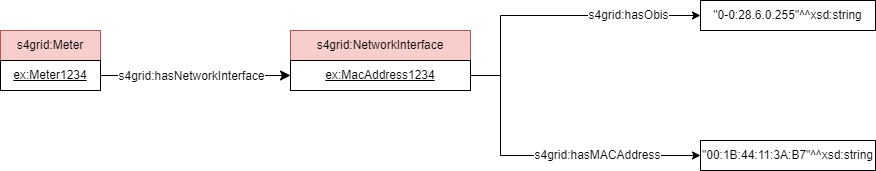

The diagram above was exported from draw.io. Its source (the exported page's mxGraphModel, read from the mxfile embedded in the PNG):
<mxGraphModel dx="1433" dy="743" grid="1" gridSize="10" guides="1" tooltips="1" connect="1" arrows="1" fold="1" page="1" pageScale="1" pageWidth="827" pageHeight="1169" math="0" shadow="0">
  <root>
    <mxCell id="0" />
    <mxCell id="1" parent="0" />
    <mxCell id="2" value="s4grid:Meter" style="rounded=0;whiteSpace=wrap;html=1;snapToPoint=1;points=[[0.1,0],[0.2,0],[0.3,0],[0.4,0],[0.5,0],[0.6,0],[0.7,0],[0.8,0],[0.9,0],[0,0.1],[0,0.3],[0,0.5],[0,0.7],[0,0.9],[0.1,1],[0.2,1],[0.3,1],[0.4,1],[0.5,1],[0.6,1],[0.7,1],[0.8,1],[0.9,1],[1,0.1],[1,0.3],[1,0.5],[1,0.7],[1,0.9]];fillColor=#f8cecc;strokeColor=#b85450;" vertex="1" parent="1">
      <mxGeometry x="100" y="230" width="100" height="30" as="geometry" />
    </mxCell>
    <mxCell id="3" value="&lt;u&gt;ex:Meter1234&lt;/u&gt;" style="rounded=0;whiteSpace=wrap;html=1;snapToPoint=1;points=[[0.1,0],[0.2,0],[0.3,0],[0.4,0],[0.5,0],[0.6,0],[0.7,0],[0.8,0],[0.9,0],[0,0.1],[0,0.3],[0,0.5],[0,0.7],[0,0.9],[0.1,1],[0.2,1],[0.3,1],[0.4,1],[0.5,1],[0.6,1],[0.7,1],[0.8,1],[0.9,1],[1,0.1],[1,0.3],[1,0.5],[1,0.7],[1,0.9]];" vertex="1" parent="1">
      <mxGeometry x="100" y="260" width="100" height="30" as="geometry" />
    </mxCell>
    <mxCell id="4" value="s4grid:NetworkInterface" style="rounded=0;whiteSpace=wrap;html=1;snapToPoint=1;points=[[0.1,0],[0.2,0],[0.3,0],[0.4,0],[0.5,0],[0.6,0],[0.7,0],[0.8,0],[0.9,0],[0,0.1],[0,0.3],[0,0.5],[0,0.7],[0,0.9],[0.1,1],[0.2,1],[0.3,1],[0.4,1],[0.5,1],[0.6,1],[0.7,1],[0.8,1],[0.9,1],[1,0.1],[1,0.3],[1,0.5],[1,0.7],[1,0.9]];fillColor=#f8cecc;strokeColor=#b85450;" vertex="1" parent="1">
      <mxGeometry x="390" y="230" width="180" height="30" as="geometry" />
    </mxCell>
    <mxCell id="5" value="&lt;u&gt;ex:MacAddress1234&lt;/u&gt;" style="rounded=0;whiteSpace=wrap;html=1;snapToPoint=1;points=[[0.1,0],[0.2,0],[0.3,0],[0.4,0],[0.5,0],[0.6,0],[0.7,0],[0.8,0],[0.9,0],[0,0.1],[0,0.3],[0,0.5],[0,0.7],[0,0.9],[0.1,1],[0.2,1],[0.3,1],[0.4,1],[0.5,1],[0.6,1],[0.7,1],[0.8,1],[0.9,1],[1,0.1],[1,0.3],[1,0.5],[1,0.7],[1,0.9]];" vertex="1" parent="1">
      <mxGeometry x="390" y="260" width="180" height="30" as="geometry" />
    </mxCell>
    <mxCell id="6" value="" style="endArrow=classic;html=1;exitX=1;exitY=0.5;exitDx=0;exitDy=0;endSize=8;arcSize=0;rounded=0;entryX=0;entryY=0.5;entryDx=0;entryDy=0;" edge="1" source="3" target="5" parent="1">
      <mxGeometry width="50" height="50" relative="1" as="geometry">
        <mxPoint x="480" y="325" as="sourcePoint" />
        <mxPoint x="667" y="415" as="targetPoint" />
      </mxGeometry>
    </mxCell>
    <mxCell id="7" value="s4grid:hasNetworkInterface" style="text;html=1;align=center;verticalAlign=middle;resizable=0;points=[];labelBackgroundColor=#ffffff;" vertex="1" connectable="0" parent="6">
      <mxGeometry x="-0.1269" relative="1" as="geometry">
        <mxPoint x="7" as="offset" />
      </mxGeometry>
    </mxCell>
    <mxCell id="8" value="&quot;0-0:28.6.0.255&quot;^^xsd:string" style="rounded=0;whiteSpace=wrap;html=1;snapToPoint=1;align=center;" vertex="1" parent="1">
      <mxGeometry x="800" y="200" width="175" height="30" as="geometry" />
    </mxCell>
    <mxCell id="9" value="s4grid:hasObis" style="rounded=0;orthogonalLoop=1;jettySize=auto;html=1;exitX=1;exitY=0.5;exitDx=0;exitDy=0;fontSize=12;entryX=0;entryY=0.5;entryDx=0;entryDy=0;edgeStyle=orthogonalEdgeStyle;" edge="1" source="5" target="8" parent="1">
      <mxGeometry x="0.5062" relative="1" as="geometry">
        <mxPoint x="727.5" y="180" as="sourcePoint" />
        <mxPoint as="offset" />
        <Array as="points">
          <mxPoint x="600" y="275" />
          <mxPoint x="600" y="215" />
        </Array>
      </mxGeometry>
    </mxCell>
    <mxCell id="10" value="&quot;00:1B:44:11:3A:B7&quot;^^xsd:string" style="rounded=0;whiteSpace=wrap;html=1;snapToPoint=1;align=center;" vertex="1" parent="1">
      <mxGeometry x="800" y="340" width="175" height="30" as="geometry" />
    </mxCell>
    <mxCell id="11" value="s4grid:hasMACAddress" style="rounded=0;orthogonalLoop=1;jettySize=auto;html=1;exitX=1;exitY=0.5;exitDx=0;exitDy=0;fontSize=12;entryX=0;entryY=0.5;entryDx=0;entryDy=0;edgeStyle=orthogonalEdgeStyle;" edge="1" source="5" target="10" parent="1">
      <mxGeometry x="0.3355" relative="1" as="geometry">
        <mxPoint x="570" y="350" as="sourcePoint" />
        <mxPoint as="offset" />
        <Array as="points">
          <mxPoint x="600" y="275" />
          <mxPoint x="600" y="355" />
        </Array>
      </mxGeometry>
    </mxCell>
  </root>
</mxGraphModel>